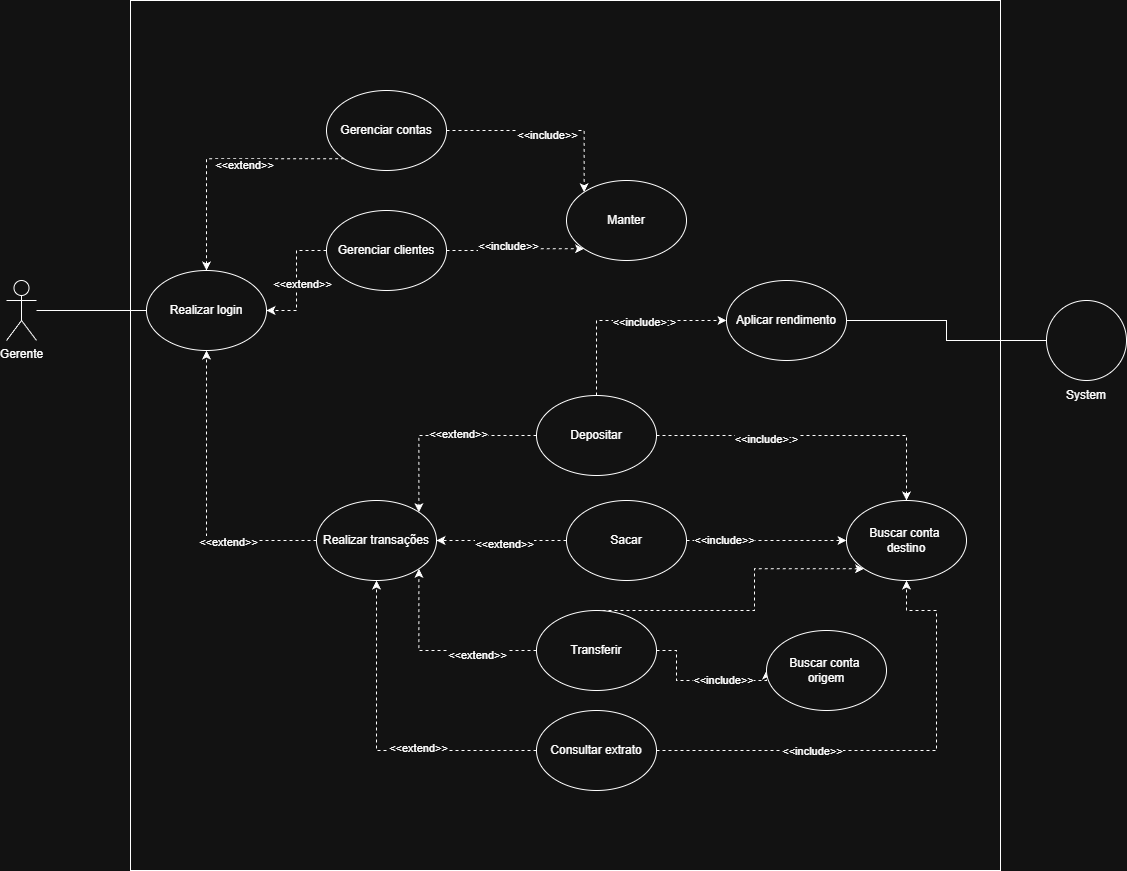

The diagram above was exported from draw.io. Its source (the exported page's mxGraphModel, read from the mxfile embedded in the PNG):
<mxGraphModel dx="1665" dy="777" grid="1" gridSize="10" guides="1" tooltips="1" connect="1" arrows="1" fold="1" page="1" pageScale="1" pageWidth="827" pageHeight="1169" math="0" shadow="0">
  <root>
    <mxCell id="0" />
    <mxCell id="1" parent="0" />
    <mxCell id="Ey-uJmiK1IlO60uA_Og9-1" parent="1" style="whiteSpace=wrap;html=1;aspect=fixed;" value="" vertex="1">
      <mxGeometry height="870" width="870" x="414" y="190" as="geometry" />
    </mxCell>
    <mxCell id="Ey-uJmiK1IlO60uA_Og9-4" parent="1" style="ellipse;whiteSpace=wrap;html=1;" value="Realizar login" vertex="1">
      <mxGeometry height="80" width="120" x="430" y="460" as="geometry" />
    </mxCell>
    <mxCell id="Ey-uJmiK1IlO60uA_Og9-11" edge="1" parent="1" source="Ey-uJmiK1IlO60uA_Og9-6" style="edgeStyle=orthogonalEdgeStyle;rounded=0;orthogonalLoop=1;jettySize=auto;html=1;entryX=0;entryY=0;entryDx=0;entryDy=0;dashed=1;" target="Ey-uJmiK1IlO60uA_Og9-10">
      <mxGeometry relative="1" as="geometry" />
    </mxCell>
    <mxCell id="Ey-uJmiK1IlO60uA_Og9-13" connectable="0" parent="Ey-uJmiK1IlO60uA_Og9-11" style="edgeLabel;html=1;align=center;verticalAlign=middle;resizable=0;points=[];" value="&amp;lt;&amp;lt;include&amp;gt;&amp;gt;" vertex="1">
      <mxGeometry relative="1" x="0.0007" y="-4" as="geometry">
        <mxPoint as="offset" />
      </mxGeometry>
    </mxCell>
    <mxCell id="Ey-uJmiK1IlO60uA_Og9-15" edge="1" parent="1" source="Ey-uJmiK1IlO60uA_Og9-6" style="edgeStyle=orthogonalEdgeStyle;rounded=0;orthogonalLoop=1;jettySize=auto;html=1;exitX=0;exitY=1;exitDx=0;exitDy=0;entryX=0.5;entryY=0;entryDx=0;entryDy=0;dashed=1;" target="Ey-uJmiK1IlO60uA_Og9-4">
      <mxGeometry relative="1" as="geometry" />
    </mxCell>
    <mxCell id="Ey-uJmiK1IlO60uA_Og9-18" connectable="0" parent="Ey-uJmiK1IlO60uA_Og9-15" style="edgeLabel;html=1;align=center;verticalAlign=middle;resizable=0;points=[];" value="&amp;lt;&amp;lt;extend&amp;gt;&amp;gt;" vertex="1">
      <mxGeometry relative="1" x="-0.1901" y="6" as="geometry">
        <mxPoint x="1" as="offset" />
      </mxGeometry>
    </mxCell>
    <mxCell id="Ey-uJmiK1IlO60uA_Og9-6" parent="1" style="ellipse;whiteSpace=wrap;html=1;" value="Gerenciar contas" vertex="1">
      <mxGeometry height="80" width="120" x="610" y="280" as="geometry" />
    </mxCell>
    <mxCell id="Ey-uJmiK1IlO60uA_Og9-12" edge="1" parent="1" source="Ey-uJmiK1IlO60uA_Og9-7" style="edgeStyle=orthogonalEdgeStyle;rounded=0;orthogonalLoop=1;jettySize=auto;html=1;entryX=0;entryY=1;entryDx=0;entryDy=0;dashed=1;" target="Ey-uJmiK1IlO60uA_Og9-10">
      <mxGeometry relative="1" as="geometry" />
    </mxCell>
    <mxCell id="Ey-uJmiK1IlO60uA_Og9-14" connectable="0" parent="Ey-uJmiK1IlO60uA_Og9-12" style="edgeLabel;html=1;align=center;verticalAlign=middle;resizable=0;points=[];" value="&amp;lt;&amp;lt;include&amp;gt;&amp;gt;" vertex="1">
      <mxGeometry relative="1" x="-0.0949" y="3" as="geometry">
        <mxPoint as="offset" />
      </mxGeometry>
    </mxCell>
    <mxCell id="Ey-uJmiK1IlO60uA_Og9-16" edge="1" parent="1" source="Ey-uJmiK1IlO60uA_Og9-7" style="edgeStyle=orthogonalEdgeStyle;rounded=0;orthogonalLoop=1;jettySize=auto;html=1;entryX=1;entryY=0.5;entryDx=0;entryDy=0;dashed=1;" target="Ey-uJmiK1IlO60uA_Og9-4">
      <mxGeometry relative="1" as="geometry" />
    </mxCell>
    <mxCell id="Ey-uJmiK1IlO60uA_Og9-19" connectable="0" parent="Ey-uJmiK1IlO60uA_Og9-16" style="edgeLabel;html=1;align=center;verticalAlign=middle;resizable=0;points=[];" value="&amp;lt;&amp;lt;extend&amp;gt;&amp;gt;" vertex="1">
      <mxGeometry relative="1" x="0.054" y="5" as="geometry">
        <mxPoint as="offset" />
      </mxGeometry>
    </mxCell>
    <mxCell id="Ey-uJmiK1IlO60uA_Og9-7" parent="1" style="ellipse;whiteSpace=wrap;html=1;" value="Gerenciar clientes" vertex="1">
      <mxGeometry height="80" width="120" x="610" y="400" as="geometry" />
    </mxCell>
    <mxCell id="Ey-uJmiK1IlO60uA_Og9-17" edge="1" parent="1" source="Ey-uJmiK1IlO60uA_Og9-8" style="edgeStyle=orthogonalEdgeStyle;rounded=0;orthogonalLoop=1;jettySize=auto;html=1;dashed=1;" target="Ey-uJmiK1IlO60uA_Og9-4">
      <mxGeometry relative="1" as="geometry" />
    </mxCell>
    <mxCell id="Ey-uJmiK1IlO60uA_Og9-20" connectable="0" parent="Ey-uJmiK1IlO60uA_Og9-17" style="edgeLabel;html=1;align=center;verticalAlign=middle;resizable=0;points=[];" value="&amp;lt;&amp;lt;extend&amp;gt;&amp;gt;" vertex="1">
      <mxGeometry relative="1" x="-0.4095" y="1" as="geometry">
        <mxPoint as="offset" />
      </mxGeometry>
    </mxCell>
    <mxCell id="Ey-uJmiK1IlO60uA_Og9-8" parent="1" style="ellipse;whiteSpace=wrap;html=1;" value="Realizar transações" vertex="1">
      <mxGeometry height="80" width="120" x="600" y="690" as="geometry" />
    </mxCell>
    <mxCell id="Ey-uJmiK1IlO60uA_Og9-10" parent="1" style="ellipse;whiteSpace=wrap;html=1;" value="Manter" vertex="1">
      <mxGeometry height="80" width="120" x="850" y="370" as="geometry" />
    </mxCell>
    <mxCell id="Ey-uJmiK1IlO60uA_Og9-26" edge="1" parent="1" source="Ey-uJmiK1IlO60uA_Og9-21" style="edgeStyle=orthogonalEdgeStyle;rounded=0;orthogonalLoop=1;jettySize=auto;html=1;exitX=0;exitY=0.5;exitDx=0;exitDy=0;entryX=1;entryY=0;entryDx=0;entryDy=0;dashed=1;" target="Ey-uJmiK1IlO60uA_Og9-8">
      <mxGeometry relative="1" as="geometry" />
    </mxCell>
    <mxCell id="Ey-uJmiK1IlO60uA_Og9-29" connectable="0" parent="Ey-uJmiK1IlO60uA_Og9-26" style="edgeLabel;html=1;align=center;verticalAlign=middle;resizable=0;points=[];" value="&amp;lt;&amp;lt;extend&amp;gt;&amp;gt;" vertex="1">
      <mxGeometry relative="1" x="-0.1856" y="-2" as="geometry">
        <mxPoint as="offset" />
      </mxGeometry>
    </mxCell>
    <mxCell id="Ey-uJmiK1IlO60uA_Og9-32" edge="1" parent="1" source="Ey-uJmiK1IlO60uA_Og9-21" style="edgeStyle=orthogonalEdgeStyle;rounded=0;orthogonalLoop=1;jettySize=auto;html=1;exitX=1;exitY=0.5;exitDx=0;exitDy=0;dashed=1;" target="Ey-uJmiK1IlO60uA_Og9-24">
      <mxGeometry relative="1" as="geometry" />
    </mxCell>
    <mxCell id="Ey-uJmiK1IlO60uA_Og9-37" connectable="0" parent="Ey-uJmiK1IlO60uA_Og9-32" style="edgeLabel;html=1;align=center;verticalAlign=middle;resizable=0;points=[];" value="&amp;lt;&amp;lt;include&amp;gt;:&amp;gt;" vertex="1">
      <mxGeometry relative="1" x="-0.3089" y="-3" as="geometry">
        <mxPoint as="offset" />
      </mxGeometry>
    </mxCell>
    <mxCell id="Ey-uJmiK1IlO60uA_Og9-48" edge="1" parent="1" source="Ey-uJmiK1IlO60uA_Og9-21" style="edgeStyle=orthogonalEdgeStyle;rounded=0;orthogonalLoop=1;jettySize=auto;html=1;entryX=0;entryY=0.5;entryDx=0;entryDy=0;dashed=1;" target="Ey-uJmiK1IlO60uA_Og9-46">
      <mxGeometry relative="1" as="geometry">
        <Array as="points">
          <mxPoint x="880" y="510" />
        </Array>
      </mxGeometry>
    </mxCell>
    <mxCell id="Ey-uJmiK1IlO60uA_Og9-49" connectable="0" parent="Ey-uJmiK1IlO60uA_Og9-48" style="edgeLabel;html=1;align=center;verticalAlign=middle;resizable=0;points=[];" value="&amp;lt;&amp;lt;include&amp;gt;:&amp;gt;" vertex="1">
      <mxGeometry relative="1" x="0.1894" y="-1" as="geometry">
        <mxPoint as="offset" />
      </mxGeometry>
    </mxCell>
    <mxCell id="Ey-uJmiK1IlO60uA_Og9-21" parent="1" style="ellipse;whiteSpace=wrap;html=1;" value="Depositar" vertex="1">
      <mxGeometry height="80" width="120" x="820" y="585" as="geometry" />
    </mxCell>
    <mxCell id="Ey-uJmiK1IlO60uA_Og9-27" edge="1" parent="1" source="Ey-uJmiK1IlO60uA_Og9-22" style="edgeStyle=orthogonalEdgeStyle;rounded=0;orthogonalLoop=1;jettySize=auto;html=1;exitX=0;exitY=0.5;exitDx=0;exitDy=0;entryX=1;entryY=0.5;entryDx=0;entryDy=0;dashed=1;" target="Ey-uJmiK1IlO60uA_Og9-8">
      <mxGeometry relative="1" as="geometry" />
    </mxCell>
    <mxCell id="Ey-uJmiK1IlO60uA_Og9-30" connectable="0" parent="Ey-uJmiK1IlO60uA_Og9-27" style="edgeLabel;html=1;align=center;verticalAlign=middle;resizable=0;points=[];" value="&amp;lt;&amp;lt;extend&amp;gt;&amp;gt;" vertex="1">
      <mxGeometry relative="1" x="-0.0296" y="3" as="geometry">
        <mxPoint as="offset" />
      </mxGeometry>
    </mxCell>
    <mxCell id="Ey-uJmiK1IlO60uA_Og9-33" edge="1" parent="1" source="Ey-uJmiK1IlO60uA_Og9-22" style="edgeStyle=orthogonalEdgeStyle;rounded=0;orthogonalLoop=1;jettySize=auto;html=1;dashed=1;" target="Ey-uJmiK1IlO60uA_Og9-24">
      <mxGeometry relative="1" as="geometry" />
    </mxCell>
    <mxCell id="Ey-uJmiK1IlO60uA_Og9-38" connectable="0" parent="Ey-uJmiK1IlO60uA_Og9-33" style="edgeLabel;html=1;align=center;verticalAlign=middle;resizable=0;points=[];" value="&amp;lt;&amp;lt;include&amp;gt;&amp;gt;" vertex="1">
      <mxGeometry relative="1" x="-0.5412" y="1" as="geometry">
        <mxPoint as="offset" />
      </mxGeometry>
    </mxCell>
    <mxCell id="Ey-uJmiK1IlO60uA_Og9-22" parent="1" style="ellipse;whiteSpace=wrap;html=1;" value="Sacar" vertex="1">
      <mxGeometry height="80" width="120" x="850" y="690" as="geometry" />
    </mxCell>
    <mxCell id="Ey-uJmiK1IlO60uA_Og9-28" edge="1" parent="1" source="Ey-uJmiK1IlO60uA_Og9-23" style="edgeStyle=orthogonalEdgeStyle;rounded=0;orthogonalLoop=1;jettySize=auto;html=1;entryX=1;entryY=1;entryDx=0;entryDy=0;dashed=1;" target="Ey-uJmiK1IlO60uA_Og9-8">
      <mxGeometry relative="1" as="geometry" />
    </mxCell>
    <mxCell id="Ey-uJmiK1IlO60uA_Og9-31" connectable="0" parent="Ey-uJmiK1IlO60uA_Og9-28" style="edgeLabel;html=1;align=center;verticalAlign=middle;resizable=0;points=[];" value="&amp;lt;&amp;lt;extend&amp;gt;&amp;gt;" vertex="1">
      <mxGeometry relative="1" x="-0.3995" y="4" as="geometry">
        <mxPoint as="offset" />
      </mxGeometry>
    </mxCell>
    <mxCell id="Ey-uJmiK1IlO60uA_Og9-34" edge="1" parent="1" source="Ey-uJmiK1IlO60uA_Og9-23" style="edgeStyle=orthogonalEdgeStyle;rounded=0;orthogonalLoop=1;jettySize=auto;html=1;entryX=0;entryY=1;entryDx=0;entryDy=0;dashed=1;" target="Ey-uJmiK1IlO60uA_Og9-24">
      <mxGeometry relative="1" as="geometry">
        <Array as="points">
          <mxPoint x="1038" y="800" />
        </Array>
      </mxGeometry>
    </mxCell>
    <mxCell id="Ey-uJmiK1IlO60uA_Og9-35" edge="1" parent="1" source="Ey-uJmiK1IlO60uA_Og9-23" style="edgeStyle=orthogonalEdgeStyle;rounded=0;orthogonalLoop=1;jettySize=auto;html=1;entryX=0;entryY=0.5;entryDx=0;entryDy=0;dashed=1;" target="Ey-uJmiK1IlO60uA_Og9-25">
      <mxGeometry relative="1" as="geometry">
        <Array as="points">
          <mxPoint x="960" y="840" />
          <mxPoint x="960" y="870" />
        </Array>
      </mxGeometry>
    </mxCell>
    <mxCell id="Ey-uJmiK1IlO60uA_Og9-36" connectable="0" parent="Ey-uJmiK1IlO60uA_Og9-35" style="edgeLabel;html=1;align=center;verticalAlign=middle;resizable=0;points=[];" value="&amp;lt;&amp;lt;include&amp;gt;&amp;gt;" vertex="1">
      <mxGeometry relative="1" x="0.2818" y="1" as="geometry">
        <mxPoint as="offset" />
      </mxGeometry>
    </mxCell>
    <mxCell id="Ey-uJmiK1IlO60uA_Og9-23" parent="1" style="ellipse;whiteSpace=wrap;html=1;" value="Transferir" vertex="1">
      <mxGeometry height="80" width="120" x="820" y="800" as="geometry" />
    </mxCell>
    <mxCell id="Ey-uJmiK1IlO60uA_Og9-24" parent="1" style="ellipse;whiteSpace=wrap;html=1;" value="Buscar conta&amp;nbsp;&lt;div&gt;d&lt;span style=&quot;background-color: transparent; color: light-dark(rgb(0, 0, 0), rgb(255, 255, 255));&quot;&gt;estino&lt;/span&gt;&lt;/div&gt;" vertex="1">
      <mxGeometry height="80" width="120" x="1130" y="690" as="geometry" />
    </mxCell>
    <mxCell id="Ey-uJmiK1IlO60uA_Og9-25" parent="1" style="ellipse;whiteSpace=wrap;html=1;" value="Buscar conta&amp;nbsp;&lt;div&gt;origem&lt;/div&gt;" vertex="1">
      <mxGeometry height="80" width="120" x="1050" y="820" as="geometry" />
    </mxCell>
    <mxCell id="Ey-uJmiK1IlO60uA_Og9-41" edge="1" parent="1" source="Ey-uJmiK1IlO60uA_Og9-40" style="edgeStyle=orthogonalEdgeStyle;rounded=0;orthogonalLoop=1;jettySize=auto;html=1;entryX=0.5;entryY=1;entryDx=0;entryDy=0;dashed=1;" target="Ey-uJmiK1IlO60uA_Og9-8">
      <mxGeometry relative="1" as="geometry" />
    </mxCell>
    <mxCell id="Ey-uJmiK1IlO60uA_Og9-42" connectable="0" parent="Ey-uJmiK1IlO60uA_Og9-41" style="edgeLabel;html=1;align=center;verticalAlign=middle;resizable=0;points=[];" value="&amp;lt;&amp;lt;extend&amp;gt;&amp;gt;" vertex="1">
      <mxGeometry relative="1" x="-0.2797" y="-3" as="geometry">
        <mxPoint as="offset" />
      </mxGeometry>
    </mxCell>
    <mxCell id="Ey-uJmiK1IlO60uA_Og9-43" edge="1" parent="1" source="Ey-uJmiK1IlO60uA_Og9-40" style="edgeStyle=orthogonalEdgeStyle;rounded=0;orthogonalLoop=1;jettySize=auto;html=1;entryX=0.5;entryY=1;entryDx=0;entryDy=0;dashed=1;" target="Ey-uJmiK1IlO60uA_Og9-24">
      <mxGeometry relative="1" as="geometry">
        <Array as="points">
          <mxPoint x="1220" y="940" />
          <mxPoint x="1220" y="800" />
          <mxPoint x="1190" y="800" />
        </Array>
      </mxGeometry>
    </mxCell>
    <mxCell id="Ey-uJmiK1IlO60uA_Og9-44" connectable="0" parent="Ey-uJmiK1IlO60uA_Og9-43" style="edgeLabel;html=1;align=center;verticalAlign=middle;resizable=0;points=[];" value="&amp;lt;&amp;lt;include&amp;gt;&amp;gt;" vertex="1">
      <mxGeometry relative="1" x="-0.3541" as="geometry">
        <mxPoint as="offset" />
      </mxGeometry>
    </mxCell>
    <mxCell id="Ey-uJmiK1IlO60uA_Og9-40" parent="1" style="ellipse;whiteSpace=wrap;html=1;" value="Consultar extrato" vertex="1">
      <mxGeometry height="80" width="120" x="820" y="900" as="geometry" />
    </mxCell>
    <mxCell id="Ey-uJmiK1IlO60uA_Og9-45" parent="1" style="ellipse;whiteSpace=wrap;html=1;aspect=fixed;" value="" vertex="1">
      <mxGeometry height="80" width="80" x="1330" y="490" as="geometry" />
    </mxCell>
    <mxCell id="Ey-uJmiK1IlO60uA_Og9-47" edge="1" parent="1" source="Ey-uJmiK1IlO60uA_Og9-46" style="edgeStyle=orthogonalEdgeStyle;rounded=0;orthogonalLoop=1;jettySize=auto;html=1;entryX=0;entryY=0.5;entryDx=0;entryDy=0;endArrow=none;endFill=0;" target="Ey-uJmiK1IlO60uA_Og9-45">
      <mxGeometry relative="1" as="geometry" />
    </mxCell>
    <mxCell id="Ey-uJmiK1IlO60uA_Og9-46" parent="1" style="ellipse;whiteSpace=wrap;html=1;" value="Aplicar rendimento" vertex="1">
      <mxGeometry height="80" width="120" x="1010" y="470" as="geometry" />
    </mxCell>
    <mxCell id="Ey-uJmiK1IlO60uA_Og9-50" parent="1" style="text;html=1;whiteSpace=wrap;strokeColor=none;fillColor=none;align=center;verticalAlign=middle;rounded=0;" value="System" vertex="1">
      <mxGeometry height="30" width="60" x="1340" y="570" as="geometry" />
    </mxCell>
    <mxCell id="Ey-uJmiK1IlO60uA_Og9-54" edge="1" parent="1" source="Ey-uJmiK1IlO60uA_Og9-51" style="edgeStyle=orthogonalEdgeStyle;rounded=0;orthogonalLoop=1;jettySize=auto;html=1;entryX=0;entryY=0.5;entryDx=0;entryDy=0;endArrow=none;endFill=0;" target="Ey-uJmiK1IlO60uA_Og9-4">
      <mxGeometry relative="1" as="geometry" />
    </mxCell>
    <mxCell id="Ey-uJmiK1IlO60uA_Og9-51" parent="1" style="shape=umlActor;verticalLabelPosition=bottom;verticalAlign=top;html=1;outlineConnect=0;" value="Gerente" vertex="1">
      <mxGeometry height="60" width="30" x="290" y="470" as="geometry" />
    </mxCell>
  </root>
</mxGraphModel>